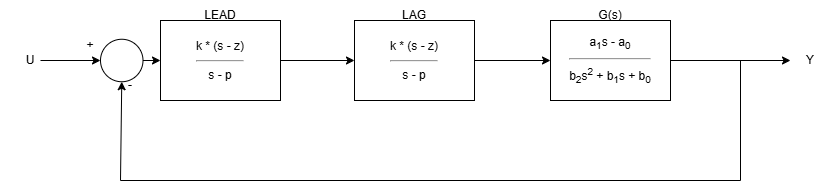

The diagram above was exported from draw.io. Its source (the exported page's mxGraphModel, read from the mxfile embedded in the PNG):
<mxGraphModel dx="862" dy="482" grid="1" gridSize="10" guides="1" tooltips="1" connect="1" arrows="1" fold="1" page="1" pageScale="1" pageWidth="827" pageHeight="1169" math="0" shadow="0">
  <root>
    <mxCell id="0" />
    <mxCell id="1" parent="0" />
    <mxCell id="bxTAYtVCIPY0jyUC-JE4-5" value="" style="endArrow=classic;html=1;rounded=0;entryX=0;entryY=0.5;entryDx=0;entryDy=0;" edge="1" parent="1">
      <mxGeometry width="50" height="50" relative="1" as="geometry">
        <mxPoint x="280" y="240" as="sourcePoint" />
        <mxPoint x="354" y="240" as="targetPoint" />
      </mxGeometry>
    </mxCell>
    <mxCell id="bxTAYtVCIPY0jyUC-JE4-6" value="" style="endArrow=classic;html=1;rounded=0;exitX=1;exitY=0.5;exitDx=0;exitDy=0;" edge="1" parent="1">
      <mxGeometry width="50" height="50" relative="1" as="geometry">
        <mxPoint x="474" y="240" as="sourcePoint" />
        <mxPoint x="550" y="240" as="targetPoint" />
      </mxGeometry>
    </mxCell>
    <mxCell id="bxTAYtVCIPY0jyUC-JE4-7" value="" style="ellipse;whiteSpace=wrap;html=1;aspect=fixed;" vertex="1" parent="1">
      <mxGeometry x="100" y="218.75" width="42.5" height="42.5" as="geometry" />
    </mxCell>
    <mxCell id="bxTAYtVCIPY0jyUC-JE4-9" value="" style="endArrow=classic;html=1;rounded=0;" edge="1" parent="1">
      <mxGeometry width="50" height="50" relative="1" as="geometry">
        <mxPoint x="670" y="240" as="sourcePoint" />
        <mxPoint x="790" y="240" as="targetPoint" />
      </mxGeometry>
    </mxCell>
    <mxCell id="bxTAYtVCIPY0jyUC-JE4-10" value="" style="endArrow=classic;html=1;rounded=0;entryX=0;entryY=0.5;entryDx=0;entryDy=0;" edge="1" parent="1" target="bxTAYtVCIPY0jyUC-JE4-7">
      <mxGeometry width="50" height="50" relative="1" as="geometry">
        <mxPoint x="40" y="240" as="sourcePoint" />
        <mxPoint x="60" y="190" as="targetPoint" />
      </mxGeometry>
    </mxCell>
    <mxCell id="bxTAYtVCIPY0jyUC-JE4-11" value="" style="endArrow=none;html=1;rounded=0;" edge="1" parent="1">
      <mxGeometry width="50" height="50" relative="1" as="geometry">
        <mxPoint x="740" y="360" as="sourcePoint" />
        <mxPoint x="740" y="240" as="targetPoint" />
      </mxGeometry>
    </mxCell>
    <mxCell id="bxTAYtVCIPY0jyUC-JE4-12" value="" style="endArrow=none;html=1;rounded=0;" edge="1" parent="1">
      <mxGeometry width="50" height="50" relative="1" as="geometry">
        <mxPoint x="120" y="360" as="sourcePoint" />
        <mxPoint x="740" y="360" as="targetPoint" />
      </mxGeometry>
    </mxCell>
    <mxCell id="bxTAYtVCIPY0jyUC-JE4-14" value="" style="endArrow=classic;html=1;rounded=0;entryX=0;entryY=0.5;entryDx=0;entryDy=0;" edge="1" parent="1">
      <mxGeometry width="50" height="50" relative="1" as="geometry">
        <mxPoint x="142.5" y="240" as="sourcePoint" />
        <mxPoint x="159.9999999999999" y="240" as="targetPoint" />
      </mxGeometry>
    </mxCell>
    <mxCell id="bxTAYtVCIPY0jyUC-JE4-16" value="" style="endArrow=classic;html=1;rounded=0;entryX=0.5;entryY=1;entryDx=0;entryDy=0;" edge="1" parent="1" target="bxTAYtVCIPY0jyUC-JE4-7">
      <mxGeometry width="50" height="50" relative="1" as="geometry">
        <mxPoint x="120" y="360" as="sourcePoint" />
        <mxPoint x="170" y="310" as="targetPoint" />
      </mxGeometry>
    </mxCell>
    <mxCell id="bxTAYtVCIPY0jyUC-JE4-17" value="LEAD" style="text;html=1;align=center;verticalAlign=middle;whiteSpace=wrap;rounded=0;" vertex="1" parent="1">
      <mxGeometry x="190" y="180" width="60" height="30" as="geometry" />
    </mxCell>
    <mxCell id="bxTAYtVCIPY0jyUC-JE4-18" value="LAG" style="text;html=1;align=center;verticalAlign=middle;whiteSpace=wrap;rounded=0;" vertex="1" parent="1">
      <mxGeometry x="384" y="180" width="60" height="30" as="geometry" />
    </mxCell>
    <mxCell id="bxTAYtVCIPY0jyUC-JE4-19" value="G(s)" style="text;html=1;align=center;verticalAlign=middle;whiteSpace=wrap;rounded=0;" vertex="1" parent="1">
      <mxGeometry x="580" y="180" width="60" height="30" as="geometry" />
    </mxCell>
    <mxCell id="bxTAYtVCIPY0jyUC-JE4-20" value="-" style="text;html=1;align=center;verticalAlign=middle;whiteSpace=wrap;rounded=0;" vertex="1" parent="1">
      <mxGeometry x="100" y="250" width="60" height="30" as="geometry" />
    </mxCell>
    <mxCell id="bxTAYtVCIPY0jyUC-JE4-21" value="+" style="text;html=1;align=center;verticalAlign=middle;whiteSpace=wrap;rounded=0;" vertex="1" parent="1">
      <mxGeometry x="60" y="210" width="60" height="30" as="geometry" />
    </mxCell>
    <mxCell id="bxTAYtVCIPY0jyUC-JE4-22" value="U" style="text;html=1;align=center;verticalAlign=middle;whiteSpace=wrap;rounded=0;" vertex="1" parent="1">
      <mxGeometry y="225" width="60" height="30" as="geometry" />
    </mxCell>
    <mxCell id="bxTAYtVCIPY0jyUC-JE4-23" value="Y" style="text;html=1;align=center;verticalAlign=middle;whiteSpace=wrap;rounded=0;" vertex="1" parent="1">
      <mxGeometry x="780" y="230" width="60" height="20" as="geometry" />
    </mxCell>
    <mxCell id="bxTAYtVCIPY0jyUC-JE4-27" value="k * (s - z)&lt;hr&gt;s - p" style="html=1;whiteSpace=wrap;" vertex="1" parent="1">
      <mxGeometry x="160" y="200" width="120" height="80" as="geometry" />
    </mxCell>
    <mxCell id="bxTAYtVCIPY0jyUC-JE4-28" value="k * (s - z)&lt;hr&gt;s - p" style="html=1;whiteSpace=wrap;" vertex="1" parent="1">
      <mxGeometry x="354" y="200" width="120" height="80" as="geometry" />
    </mxCell>
    <mxCell id="bxTAYtVCIPY0jyUC-JE4-29" value="a&lt;sub&gt;1&lt;/sub&gt;s - a&lt;sub&gt;0&lt;/sub&gt;&lt;hr&gt;b&lt;sub&gt;2&lt;/sub&gt;s&lt;sup&gt;2&lt;/sup&gt; + b&lt;sub&gt;1&lt;/sub&gt;s + b&lt;sub&gt;0&lt;/sub&gt;" style="html=1;whiteSpace=wrap;" vertex="1" parent="1">
      <mxGeometry x="550" y="200" width="120" height="80" as="geometry" />
    </mxCell>
  </root>
</mxGraphModel>